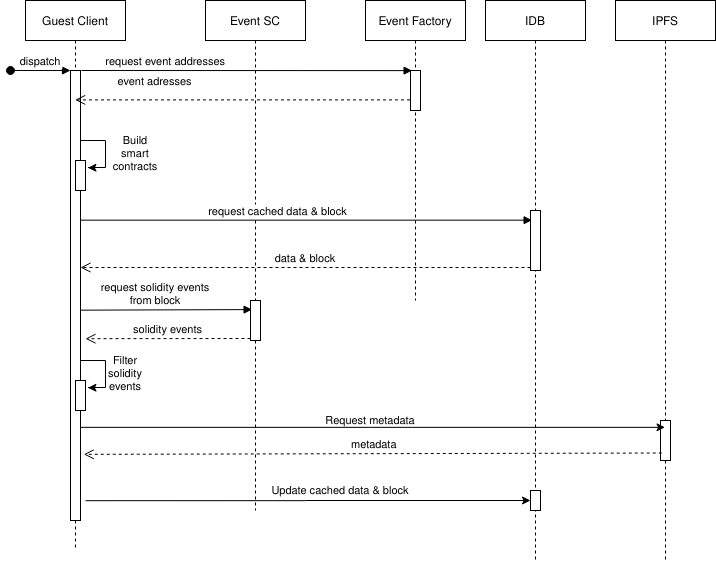

The diagram above was exported from draw.io. Its source (the exported page's mxGraphModel, read from the mxfile embedded in the PNG):
<mxGraphModel dx="1185" dy="693" grid="1" gridSize="10" guides="1" tooltips="1" connect="1" arrows="1" fold="1" page="1" pageScale="1" pageWidth="850" pageHeight="1100" math="0" shadow="0">
  <root>
    <mxCell id="0" />
    <mxCell id="1" parent="0" />
    <mxCell id="3nuBFxr9cyL0pnOWT2aG-1" value="Guest Client" style="shape=umlLifeline;perimeter=lifelinePerimeter;container=1;collapsible=0;recursiveResize=0;rounded=0;shadow=0;strokeWidth=1;" parent="1" vertex="1">
      <mxGeometry x="120" y="80" width="100" height="550" as="geometry" />
    </mxCell>
    <mxCell id="3nuBFxr9cyL0pnOWT2aG-2" value="" style="points=[];perimeter=orthogonalPerimeter;rounded=0;shadow=0;strokeWidth=1;" parent="3nuBFxr9cyL0pnOWT2aG-1" vertex="1">
      <mxGeometry x="45" y="70" width="10" height="450" as="geometry" />
    </mxCell>
    <mxCell id="3nuBFxr9cyL0pnOWT2aG-3" value="dispatch" style="verticalAlign=bottom;startArrow=oval;endArrow=block;startSize=8;shadow=0;strokeWidth=1;" parent="3nuBFxr9cyL0pnOWT2aG-1" target="3nuBFxr9cyL0pnOWT2aG-2" edge="1">
      <mxGeometry relative="1" as="geometry">
        <mxPoint x="-15" y="70" as="sourcePoint" />
      </mxGeometry>
    </mxCell>
    <mxCell id="hcrHD46kAoMxQIHPzQ4O-18" value="" style="edgeStyle=orthogonalEdgeStyle;rounded=0;orthogonalLoop=1;jettySize=auto;html=1;entryX=1.245;entryY=0.245;entryDx=0;entryDy=0;entryPerimeter=0;" edge="1" parent="3nuBFxr9cyL0pnOWT2aG-1" target="hcrHD46kAoMxQIHPzQ4O-17">
      <mxGeometry relative="1" as="geometry">
        <mxPoint x="55" y="360" as="sourcePoint" />
        <Array as="points">
          <mxPoint x="80" y="360" />
          <mxPoint x="80" y="387" />
          <mxPoint x="63" y="387" />
        </Array>
      </mxGeometry>
    </mxCell>
    <mxCell id="hcrHD46kAoMxQIHPzQ4O-17" value="" style="points=[];perimeter=orthogonalPerimeter;rounded=0;shadow=0;strokeWidth=1;" vertex="1" parent="3nuBFxr9cyL0pnOWT2aG-1">
      <mxGeometry x="50" y="380" width="10" height="30" as="geometry" />
    </mxCell>
    <mxCell id="3nuBFxr9cyL0pnOWT2aG-5" value="Event SC" style="shape=umlLifeline;perimeter=lifelinePerimeter;container=1;collapsible=0;recursiveResize=0;rounded=0;shadow=0;strokeWidth=1;" parent="1" vertex="1">
      <mxGeometry x="300" y="80" width="100" height="510" as="geometry" />
    </mxCell>
    <mxCell id="3nuBFxr9cyL0pnOWT2aG-6" value="" style="points=[];perimeter=orthogonalPerimeter;rounded=0;shadow=0;strokeWidth=1;" parent="3nuBFxr9cyL0pnOWT2aG-5" vertex="1">
      <mxGeometry x="45" y="300" width="10" height="40" as="geometry" />
    </mxCell>
    <mxCell id="hcrHD46kAoMxQIHPzQ4O-27" value="data &amp; block" style="verticalAlign=bottom;endArrow=open;dashed=1;endSize=8;exitX=0;exitY=0.95;shadow=0;strokeWidth=1;" edge="1" parent="3nuBFxr9cyL0pnOWT2aG-5" source="hcrHD46kAoMxQIHPzQ4O-26">
      <mxGeometry relative="1" as="geometry">
        <mxPoint x="-125" y="267" as="targetPoint" />
        <mxPoint as="offset" />
      </mxGeometry>
    </mxCell>
    <mxCell id="hcrHD46kAoMxQIHPzQ4O-28" value="request cached data &amp; block" style="verticalAlign=bottom;endArrow=block;shadow=0;strokeWidth=1;entryX=0.159;entryY=0.161;entryDx=0;entryDy=0;entryPerimeter=0;" edge="1" parent="3nuBFxr9cyL0pnOWT2aG-5" target="hcrHD46kAoMxQIHPzQ4O-26">
      <mxGeometry x="-0.1258" relative="1" as="geometry">
        <mxPoint x="-125" y="219.65999999999997" as="sourcePoint" />
        <mxPoint x="40" y="165" as="targetPoint" />
        <mxPoint as="offset" />
      </mxGeometry>
    </mxCell>
    <mxCell id="3nuBFxr9cyL0pnOWT2aG-7" value="solidity events" style="verticalAlign=bottom;endArrow=open;dashed=1;endSize=8;exitX=0;exitY=0.95;shadow=0;strokeWidth=1;entryX=1.5;entryY=0.596;entryDx=0;entryDy=0;entryPerimeter=0;" parent="1" source="3nuBFxr9cyL0pnOWT2aG-6" target="3nuBFxr9cyL0pnOWT2aG-2" edge="1">
      <mxGeometry relative="1" as="geometry">
        <mxPoint x="190" y="418" as="targetPoint" />
        <mxPoint as="offset" />
      </mxGeometry>
    </mxCell>
    <mxCell id="3nuBFxr9cyL0pnOWT2aG-8" value="request event addresses" style="verticalAlign=bottom;endArrow=block;entryX=0.159;entryY=0.003;shadow=0;strokeWidth=1;entryDx=0;entryDy=0;entryPerimeter=0;" parent="1" target="hcrHD46kAoMxQIHPzQ4O-2" edge="1">
      <mxGeometry x="-0.4918" relative="1" as="geometry">
        <mxPoint x="176" y="150" as="sourcePoint" />
        <mxPoint as="offset" />
      </mxGeometry>
    </mxCell>
    <mxCell id="hcrHD46kAoMxQIHPzQ4O-1" value="Event Factory" style="shape=umlLifeline;perimeter=lifelinePerimeter;container=1;collapsible=0;recursiveResize=0;rounded=0;shadow=0;strokeWidth=1;" vertex="1" parent="1">
      <mxGeometry x="460" y="80" width="100" height="300" as="geometry" />
    </mxCell>
    <mxCell id="hcrHD46kAoMxQIHPzQ4O-2" value="" style="points=[];perimeter=orthogonalPerimeter;rounded=0;shadow=0;strokeWidth=1;" vertex="1" parent="hcrHD46kAoMxQIHPzQ4O-1">
      <mxGeometry x="45" y="70" width="10" height="40" as="geometry" />
    </mxCell>
    <mxCell id="hcrHD46kAoMxQIHPzQ4O-3" value="IPFS" style="shape=umlLifeline;perimeter=lifelinePerimeter;container=1;collapsible=0;recursiveResize=0;rounded=0;shadow=0;strokeWidth=1;" vertex="1" parent="1">
      <mxGeometry x="710" y="80" width="100" height="560" as="geometry" />
    </mxCell>
    <mxCell id="hcrHD46kAoMxQIHPzQ4O-4" value="" style="points=[];perimeter=orthogonalPerimeter;rounded=0;shadow=0;strokeWidth=1;" vertex="1" parent="hcrHD46kAoMxQIHPzQ4O-3">
      <mxGeometry x="45" y="420" width="10" height="40" as="geometry" />
    </mxCell>
    <mxCell id="hcrHD46kAoMxQIHPzQ4O-6" value="request solidity events &#10;from block" style="verticalAlign=bottom;endArrow=block;shadow=0;strokeWidth=1;entryX=0.159;entryY=0.227;entryDx=0;entryDy=0;entryPerimeter=0;" edge="1" parent="1" target="3nuBFxr9cyL0pnOWT2aG-6">
      <mxGeometry x="-0.1258" relative="1" as="geometry">
        <mxPoint x="175" y="389.65999999999997" as="sourcePoint" />
        <mxPoint x="340" y="335" as="targetPoint" />
        <mxPoint as="offset" />
      </mxGeometry>
    </mxCell>
    <mxCell id="hcrHD46kAoMxQIHPzQ4O-7" value="event adresses" style="verticalAlign=bottom;endArrow=open;dashed=1;endSize=8;exitX=-0.048;exitY=0.735;shadow=0;strokeWidth=1;exitDx=0;exitDy=0;exitPerimeter=0;" edge="1" parent="1" source="hcrHD46kAoMxQIHPzQ4O-2" target="3nuBFxr9cyL0pnOWT2aG-1">
      <mxGeometry x="0.5208" y="-9" relative="1" as="geometry">
        <mxPoint x="310" y="180" as="targetPoint" />
        <mxPoint x="480" y="180" as="sourcePoint" />
        <mxPoint as="offset" />
      </mxGeometry>
    </mxCell>
    <mxCell id="hcrHD46kAoMxQIHPzQ4O-14" value="" style="points=[];perimeter=orthogonalPerimeter;rounded=0;shadow=0;strokeWidth=1;" vertex="1" parent="1">
      <mxGeometry x="170" y="240" width="10" height="30" as="geometry" />
    </mxCell>
    <mxCell id="hcrHD46kAoMxQIHPzQ4O-15" value="" style="edgeStyle=orthogonalEdgeStyle;rounded=0;orthogonalLoop=1;jettySize=auto;html=1;entryX=1.245;entryY=0.245;entryDx=0;entryDy=0;entryPerimeter=0;" edge="1" parent="1" target="hcrHD46kAoMxQIHPzQ4O-14">
      <mxGeometry relative="1" as="geometry">
        <mxPoint x="175" y="220" as="sourcePoint" />
        <Array as="points">
          <mxPoint x="200" y="220" />
          <mxPoint x="200" y="247" />
          <mxPoint x="183" y="247" />
        </Array>
      </mxGeometry>
    </mxCell>
    <mxCell id="hcrHD46kAoMxQIHPzQ4O-16" value="&lt;div style=&quot;font-size: 11px;&quot;&gt;Build smart contracts&lt;/div&gt;&lt;div style=&quot;font-size: 11px;&quot;&gt;&lt;br style=&quot;font-size: 11px;&quot;&gt;&lt;/div&gt;" style="text;html=1;strokeColor=none;fillColor=none;align=center;verticalAlign=middle;whiteSpace=wrap;rounded=0;fontSize=11;" vertex="1" parent="1">
      <mxGeometry x="210" y="230" width="40" height="20" as="geometry" />
    </mxCell>
    <mxCell id="hcrHD46kAoMxQIHPzQ4O-19" value="&lt;div&gt;Filter solidity events&lt;/div&gt;&lt;div&gt;&lt;br&gt;&lt;/div&gt;" style="text;html=1;strokeColor=none;fillColor=none;align=center;verticalAlign=middle;whiteSpace=wrap;rounded=0;fontSize=11;" vertex="1" parent="1">
      <mxGeometry x="200" y="450" width="40" height="20" as="geometry" />
    </mxCell>
    <mxCell id="hcrHD46kAoMxQIHPzQ4O-22" value="" style="endArrow=classic;html=1;fontSize=11;exitX=1.055;exitY=0.793;exitDx=0;exitDy=0;exitPerimeter=0;" edge="1" parent="1" source="3nuBFxr9cyL0pnOWT2aG-2" target="hcrHD46kAoMxQIHPzQ4O-3">
      <mxGeometry width="50" height="50" relative="1" as="geometry">
        <mxPoint x="190" y="530" as="sourcePoint" />
        <mxPoint x="700" y="507" as="targetPoint" />
      </mxGeometry>
    </mxCell>
    <mxCell id="hcrHD46kAoMxQIHPzQ4O-23" value="Request metadata" style="text;html=1;strokeColor=none;fillColor=none;align=center;verticalAlign=middle;whiteSpace=wrap;rounded=0;fontSize=11;" vertex="1" parent="1">
      <mxGeometry x="380" y="490" width="170" height="20" as="geometry" />
    </mxCell>
    <mxCell id="hcrHD46kAoMxQIHPzQ4O-24" value="IDB" style="shape=umlLifeline;perimeter=lifelinePerimeter;container=1;collapsible=0;recursiveResize=0;rounded=0;shadow=0;strokeWidth=1;" vertex="1" parent="1">
      <mxGeometry x="580" y="80" width="100" height="560" as="geometry" />
    </mxCell>
    <mxCell id="hcrHD46kAoMxQIHPzQ4O-26" value="" style="points=[];perimeter=orthogonalPerimeter;rounded=0;shadow=0;strokeWidth=1;" vertex="1" parent="hcrHD46kAoMxQIHPzQ4O-24">
      <mxGeometry x="45" y="210" width="10" height="60" as="geometry" />
    </mxCell>
    <mxCell id="hcrHD46kAoMxQIHPzQ4O-31" value="" style="points=[];perimeter=orthogonalPerimeter;rounded=0;shadow=0;strokeWidth=1;" vertex="1" parent="hcrHD46kAoMxQIHPzQ4O-24">
      <mxGeometry x="45" y="490" width="10" height="20" as="geometry" />
    </mxCell>
    <mxCell id="hcrHD46kAoMxQIHPzQ4O-29" value="metadata" style="verticalAlign=bottom;endArrow=open;dashed=1;endSize=8;exitX=0.124;exitY=0.813;shadow=0;strokeWidth=1;exitDx=0;exitDy=0;exitPerimeter=0;entryX=1.331;entryY=0.853;entryDx=0;entryDy=0;entryPerimeter=0;" edge="1" parent="1" source="hcrHD46kAoMxQIHPzQ4O-4" target="3nuBFxr9cyL0pnOWT2aG-2">
      <mxGeometry x="-0.0065" relative="1" as="geometry">
        <mxPoint x="190" y="533" as="targetPoint" />
        <mxPoint x="535.19" y="539.9999999999999" as="sourcePoint" />
        <mxPoint as="offset" />
      </mxGeometry>
    </mxCell>
    <mxCell id="hcrHD46kAoMxQIHPzQ4O-32" value="" style="edgeStyle=orthogonalEdgeStyle;rounded=0;orthogonalLoop=1;jettySize=auto;html=1;fontSize=11;exitX=1.5;exitY=0.956;exitDx=0;exitDy=0;exitPerimeter=0;" edge="1" parent="1" source="3nuBFxr9cyL0pnOWT2aG-2" target="hcrHD46kAoMxQIHPzQ4O-31">
      <mxGeometry relative="1" as="geometry">
        <mxPoint x="190" y="580" as="sourcePoint" />
        <Array as="points" />
      </mxGeometry>
    </mxCell>
    <mxCell id="hcrHD46kAoMxQIHPzQ4O-33" value="Update cached data &amp;amp; block" style="text;html=1;strokeColor=none;fillColor=none;align=center;verticalAlign=middle;whiteSpace=wrap;rounded=0;fontSize=11;" vertex="1" parent="1">
      <mxGeometry x="350" y="560" width="170" height="20" as="geometry" />
    </mxCell>
  </root>
</mxGraphModel>